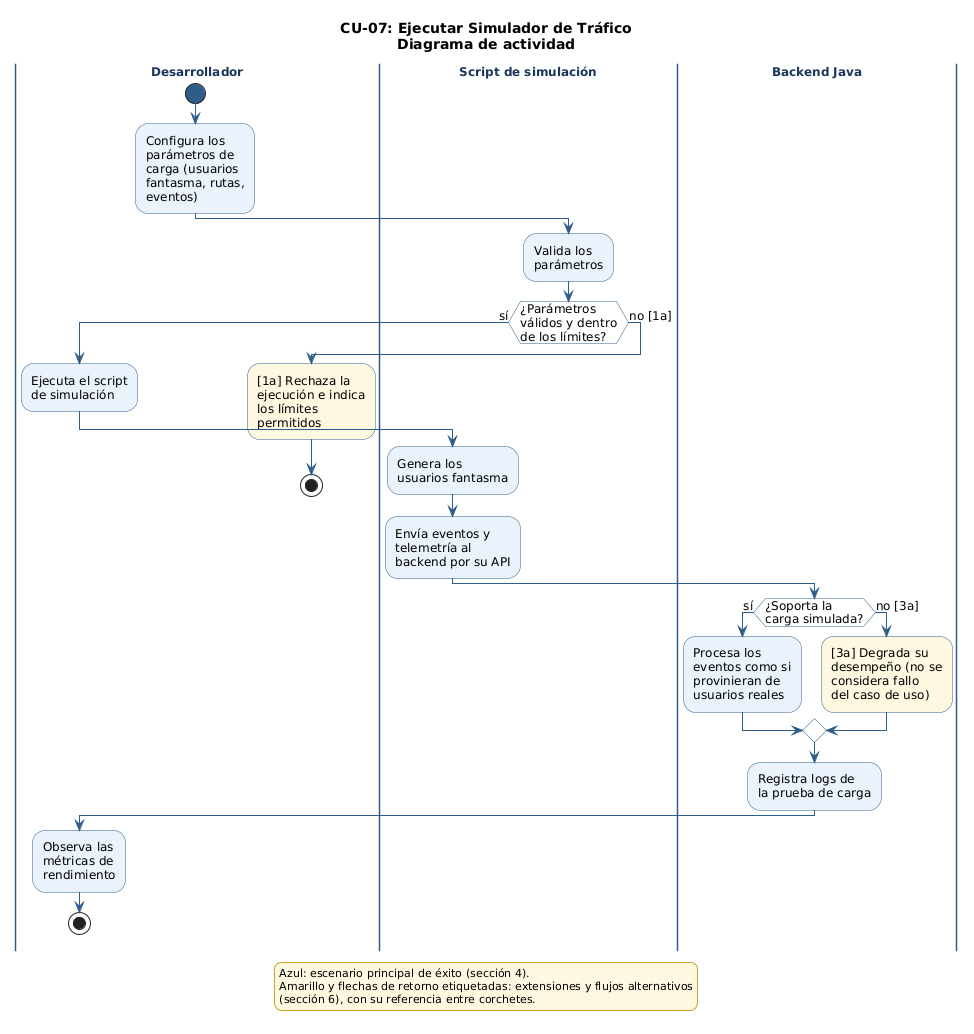

The diagram above was rendered by PlantUML. Its source (embedded in the PNG):
@startuml CU-07_EjecutarSimuladorTrafico
' CU-07: Ejecutar Simulador de Tráfico - Diagrama de comportamiento (actividad)
' Fuente: 02_req - Especificación de Casos de Uso (CU-01 a CU-08), secciones 4 y 6
' Issue: T-045
' Revisión de coherencia (06/10/2026): el script envía los datos al backend por su API.

skinparam shadowing false
skinparam defaultFontName "DejaVu Sans"
skinparam defaultFontSize 12
skinparam wrapWidth 200
skinparam ArrowColor #2F5D8A
skinparam activity {
  BackgroundColor #EAF2FB
  BorderColor #2F5D8A
  DiamondBackgroundColor #FFFFFF
  DiamondBorderColor #2F5D8A
  StartColor #2F5D8A
  EndColor #2F5D8A
}
skinparam swimlane {
  BorderColor #2F5D8A
  TitleFontStyle bold
  TitleFontColor #1B365D
}
skinparam legend {
  BackgroundColor #FFF8E1
  BorderColor #C9A227
  FontSize 11
}

title CU-07: Ejecutar Simulador de Tráfico\nDiagrama de actividad

|Desarrollador|
start
:Configura los
parámetros de
carga (usuarios
fantasma, rutas,
eventos);
|Script de simulación|
:Valida los
parámetros;
if (¿Parámetros\nválidos y dentro\nde los límites?) then (sí)
  |Desarrollador|
  :Ejecuta el script
de simulación;
  |Script de simulación|
  :Genera los
usuarios fantasma;
  :Envía eventos y
telemetría al
backend por su API;
  |Backend Java|
  if (¿Soporta la\ncarga simulada?) then (sí)
    :Procesa los
eventos como si
provinieran de
usuarios reales;
  else (no [3a])
    #FFF8E1:[3a] Degrada su
desempeño (no se
considera fallo
del caso de uso);
  endif
  :Registra logs de
la prueba de carga;
  |Desarrollador|
  :Observa las
métricas de
rendimiento;
  stop
else (no [1a])
  #FFF8E1:[1a] Rechaza la
ejecución e indica
los límites
permitidos;
  stop
endif

legend bottom
  Azul: escenario principal de éxito (sección 4).
  Amarillo y flechas de retorno etiquetadas: extensiones y flujos alternativos
  (sección 6), con su referencia entre corchetes.
endlegend

@enduml